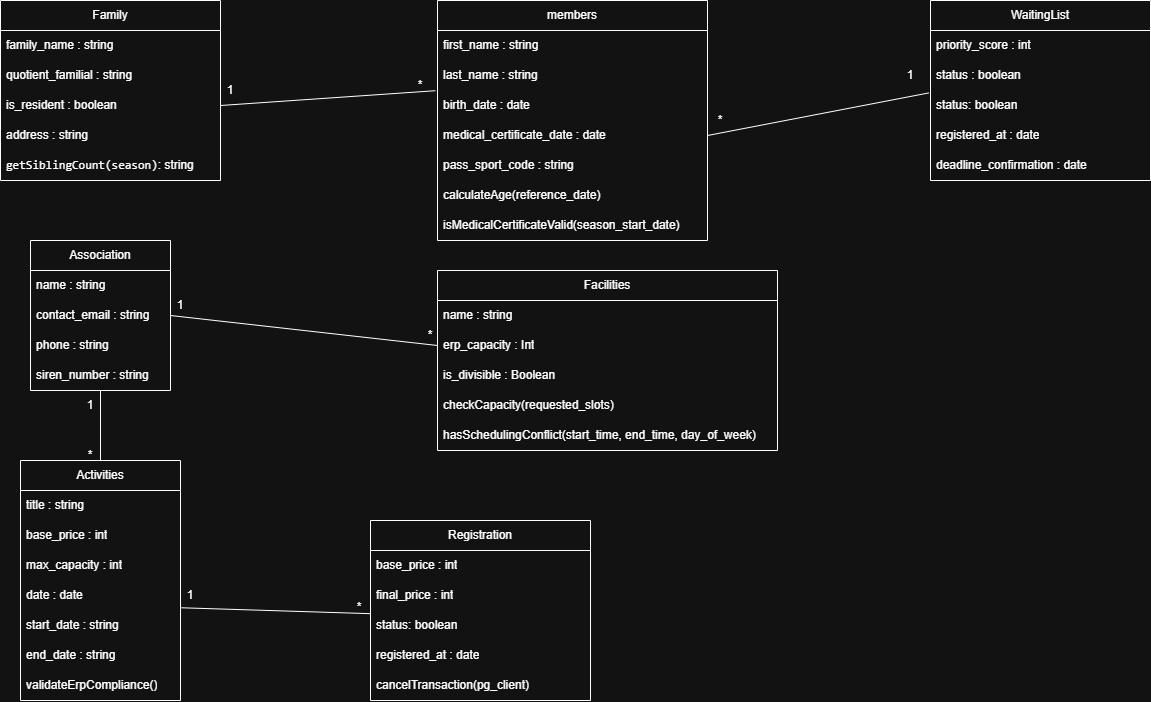

The diagram above was exported from draw.io. Its source (the exported page's mxGraphModel, read from the mxfile embedded in the PNG):
<mxGraphModel dx="1585" dy="1913" grid="1" gridSize="10" guides="1" tooltips="1" connect="1" arrows="1" fold="1" page="1" pageScale="1" pageWidth="827" pageHeight="1169" math="0" shadow="0">
  <root>
    <mxCell id="0" />
    <mxCell id="1" parent="0" />
    <mxCell id="MR9OVH73mZLEKy2ngbvr-6" parent="1" style="swimlane;fontStyle=0;childLayout=stackLayout;horizontal=1;startSize=30;horizontalStack=0;resizeParent=1;resizeParentMax=0;resizeLast=0;collapsible=1;marginBottom=0;whiteSpace=wrap;html=1;" value="Activities" vertex="1">
      <mxGeometry height="240" width="160" x="140" y="-140" as="geometry" />
    </mxCell>
    <mxCell id="MR9OVH73mZLEKy2ngbvr-7" parent="MR9OVH73mZLEKy2ngbvr-6" style="text;strokeColor=none;fillColor=none;align=left;verticalAlign=middle;spacingLeft=4;spacingRight=4;overflow=hidden;points=[[0,0.5],[1,0.5]];portConstraint=eastwest;rotatable=0;whiteSpace=wrap;html=1;" value="title : string" vertex="1">
      <mxGeometry height="30" width="160" y="30" as="geometry" />
    </mxCell>
    <mxCell id="MR9OVH73mZLEKy2ngbvr-8" parent="MR9OVH73mZLEKy2ngbvr-6" style="text;strokeColor=none;fillColor=none;align=left;verticalAlign=middle;spacingLeft=4;spacingRight=4;overflow=hidden;points=[[0,0.5],[1,0.5]];portConstraint=eastwest;rotatable=0;whiteSpace=wrap;html=1;" value="base_price : int" vertex="1">
      <mxGeometry height="30" width="160" y="60" as="geometry" />
    </mxCell>
    <mxCell id="MR9OVH73mZLEKy2ngbvr-9" parent="MR9OVH73mZLEKy2ngbvr-6" style="text;strokeColor=none;fillColor=none;align=left;verticalAlign=middle;spacingLeft=4;spacingRight=4;overflow=hidden;points=[[0,0.5],[1,0.5]];portConstraint=eastwest;rotatable=0;whiteSpace=wrap;html=1;" value="max_capacity : int" vertex="1">
      <mxGeometry height="30" width="160" y="90" as="geometry" />
    </mxCell>
    <mxCell id="MR9OVH73mZLEKy2ngbvr-44" parent="MR9OVH73mZLEKy2ngbvr-6" style="text;strokeColor=none;fillColor=none;align=left;verticalAlign=middle;spacingLeft=4;spacingRight=4;overflow=hidden;points=[[0,0.5],[1,0.5]];portConstraint=eastwest;rotatable=0;whiteSpace=wrap;html=1;" value="date : date" vertex="1">
      <mxGeometry height="30" width="160" y="120" as="geometry" />
    </mxCell>
    <mxCell id="MR9OVH73mZLEKy2ngbvr-45" parent="MR9OVH73mZLEKy2ngbvr-6" style="text;strokeColor=none;fillColor=none;align=left;verticalAlign=middle;spacingLeft=4;spacingRight=4;overflow=hidden;points=[[0,0.5],[1,0.5]];portConstraint=eastwest;rotatable=0;whiteSpace=wrap;html=1;" value="start_date : string" vertex="1">
      <mxGeometry height="30" width="160" y="150" as="geometry" />
    </mxCell>
    <mxCell id="MR9OVH73mZLEKy2ngbvr-46" parent="MR9OVH73mZLEKy2ngbvr-6" style="text;strokeColor=none;fillColor=none;align=left;verticalAlign=middle;spacingLeft=4;spacingRight=4;overflow=hidden;points=[[0,0.5],[1,0.5]];portConstraint=eastwest;rotatable=0;whiteSpace=wrap;html=1;" value="end_date : string" vertex="1">
      <mxGeometry height="30" width="160" y="180" as="geometry" />
    </mxCell>
    <mxCell id="MR9OVH73mZLEKy2ngbvr-43" parent="MR9OVH73mZLEKy2ngbvr-6" style="text;strokeColor=none;fillColor=none;align=left;verticalAlign=middle;spacingLeft=4;spacingRight=4;overflow=hidden;points=[[0,0.5],[1,0.5]];portConstraint=eastwest;rotatable=0;whiteSpace=wrap;html=1;" value="validateErpCompliance()" vertex="1">
      <mxGeometry height="30" width="160" y="210" as="geometry" />
    </mxCell>
    <mxCell id="MR9OVH73mZLEKy2ngbvr-10" parent="1" style="swimlane;fontStyle=0;childLayout=stackLayout;horizontal=1;startSize=30;horizontalStack=0;resizeParent=1;resizeParentMax=0;resizeLast=0;collapsible=1;marginBottom=0;whiteSpace=wrap;html=1;" value="Facilities" vertex="1">
      <mxGeometry height="180" width="340" x="557" y="-330" as="geometry" />
    </mxCell>
    <mxCell id="MR9OVH73mZLEKy2ngbvr-11" parent="MR9OVH73mZLEKy2ngbvr-10" style="text;strokeColor=none;fillColor=none;align=left;verticalAlign=middle;spacingLeft=4;spacingRight=4;overflow=hidden;points=[[0,0.5],[1,0.5]];portConstraint=eastwest;rotatable=0;whiteSpace=wrap;html=1;" value="name : string" vertex="1">
      <mxGeometry height="30" width="340" y="30" as="geometry" />
    </mxCell>
    <mxCell id="MR9OVH73mZLEKy2ngbvr-12" parent="MR9OVH73mZLEKy2ngbvr-10" style="text;strokeColor=none;fillColor=none;align=left;verticalAlign=middle;spacingLeft=4;spacingRight=4;overflow=hidden;points=[[0,0.5],[1,0.5]];portConstraint=eastwest;rotatable=0;whiteSpace=wrap;html=1;" value="erp_capacity : Int" vertex="1">
      <mxGeometry height="30" width="340" y="60" as="geometry" />
    </mxCell>
    <mxCell id="MR9OVH73mZLEKy2ngbvr-23" parent="MR9OVH73mZLEKy2ngbvr-10" style="text;strokeColor=none;fillColor=none;align=left;verticalAlign=middle;spacingLeft=4;spacingRight=4;overflow=hidden;points=[[0,0.5],[1,0.5]];portConstraint=eastwest;rotatable=0;whiteSpace=wrap;html=1;" value="is_divisible :&amp;nbsp;Boolean" vertex="1">
      <mxGeometry height="30" width="340" y="90" as="geometry" />
    </mxCell>
    <mxCell id="MR9OVH73mZLEKy2ngbvr-24" parent="MR9OVH73mZLEKy2ngbvr-10" style="text;strokeColor=none;fillColor=none;align=left;verticalAlign=middle;spacingLeft=4;spacingRight=4;overflow=hidden;points=[[0,0.5],[1,0.5]];portConstraint=eastwest;rotatable=0;whiteSpace=wrap;html=1;" value="checkCapacity(requested_slots)" vertex="1">
      <mxGeometry height="30" width="340" y="120" as="geometry" />
    </mxCell>
    <mxCell id="MR9OVH73mZLEKy2ngbvr-13" parent="MR9OVH73mZLEKy2ngbvr-10" style="text;strokeColor=none;fillColor=none;align=left;verticalAlign=middle;spacingLeft=4;spacingRight=4;overflow=hidden;points=[[0,0.5],[1,0.5]];portConstraint=eastwest;rotatable=0;whiteSpace=wrap;html=1;" value="hasSchedulingConflict(start_time, end_time, day_of_week)" vertex="1">
      <mxGeometry height="30" width="340" y="150" as="geometry" />
    </mxCell>
    <mxCell id="MR9OVH73mZLEKy2ngbvr-18" parent="1" style="swimlane;fontStyle=0;childLayout=stackLayout;horizontal=1;startSize=30;horizontalStack=0;resizeParent=1;resizeParentMax=0;resizeLast=0;collapsible=1;marginBottom=0;whiteSpace=wrap;html=1;" value="members" vertex="1">
      <mxGeometry height="240" width="270" x="557" y="-600" as="geometry" />
    </mxCell>
    <mxCell id="MR9OVH73mZLEKy2ngbvr-19" parent="MR9OVH73mZLEKy2ngbvr-18" style="text;strokeColor=none;fillColor=none;align=left;verticalAlign=middle;spacingLeft=4;spacingRight=4;overflow=hidden;points=[[0,0.5],[1,0.5]];portConstraint=eastwest;rotatable=0;whiteSpace=wrap;html=1;" value="first_name : string" vertex="1">
      <mxGeometry height="30" width="270" y="30" as="geometry" />
    </mxCell>
    <mxCell id="MR9OVH73mZLEKy2ngbvr-20" parent="MR9OVH73mZLEKy2ngbvr-18" style="text;strokeColor=none;fillColor=none;align=left;verticalAlign=middle;spacingLeft=4;spacingRight=4;overflow=hidden;points=[[0,0.5],[1,0.5]];portConstraint=eastwest;rotatable=0;whiteSpace=wrap;html=1;" value="last_name : string" vertex="1">
      <mxGeometry height="30" width="270" y="60" as="geometry" />
    </mxCell>
    <mxCell id="MR9OVH73mZLEKy2ngbvr-21" parent="MR9OVH73mZLEKy2ngbvr-18" style="text;strokeColor=none;fillColor=none;align=left;verticalAlign=middle;spacingLeft=4;spacingRight=4;overflow=hidden;points=[[0,0.5],[1,0.5]];portConstraint=eastwest;rotatable=0;whiteSpace=wrap;html=1;" value="birth_date : date" vertex="1">
      <mxGeometry height="30" width="270" y="90" as="geometry" />
    </mxCell>
    <mxCell id="MR9OVH73mZLEKy2ngbvr-38" parent="MR9OVH73mZLEKy2ngbvr-18" style="text;strokeColor=none;fillColor=none;align=left;verticalAlign=middle;spacingLeft=4;spacingRight=4;overflow=hidden;points=[[0,0.5],[1,0.5]];portConstraint=eastwest;rotatable=0;whiteSpace=wrap;html=1;" value="medical_certificate_date : date" vertex="1">
      <mxGeometry height="30" width="270" y="120" as="geometry" />
    </mxCell>
    <mxCell id="MR9OVH73mZLEKy2ngbvr-39" parent="MR9OVH73mZLEKy2ngbvr-18" style="text;strokeColor=none;fillColor=none;align=left;verticalAlign=middle;spacingLeft=4;spacingRight=4;overflow=hidden;points=[[0,0.5],[1,0.5]];portConstraint=eastwest;rotatable=0;whiteSpace=wrap;html=1;" value="pass_sport_code : string" vertex="1">
      <mxGeometry height="30" width="270" y="150" as="geometry" />
    </mxCell>
    <mxCell id="MR9OVH73mZLEKy2ngbvr-41" parent="MR9OVH73mZLEKy2ngbvr-18" style="text;strokeColor=none;fillColor=none;align=left;verticalAlign=middle;spacingLeft=4;spacingRight=4;overflow=hidden;points=[[0,0.5],[1,0.5]];portConstraint=eastwest;rotatable=0;whiteSpace=wrap;html=1;" value="calculateAge(reference_date)&amp;nbsp;" vertex="1">
      <mxGeometry height="30" width="270" y="180" as="geometry" />
    </mxCell>
    <mxCell id="MR9OVH73mZLEKy2ngbvr-40" parent="MR9OVH73mZLEKy2ngbvr-18" style="text;strokeColor=none;fillColor=none;align=left;verticalAlign=middle;spacingLeft=4;spacingRight=4;overflow=hidden;points=[[0,0.5],[1,0.5]];portConstraint=eastwest;rotatable=0;whiteSpace=wrap;html=1;" value="isMedicalCertificateValid(season_start_date)" vertex="1">
      <mxGeometry height="30" width="270" y="210" as="geometry" />
    </mxCell>
    <mxCell id="MR9OVH73mZLEKy2ngbvr-25" parent="1" style="swimlane;fontStyle=0;childLayout=stackLayout;horizontal=1;startSize=30;horizontalStack=0;resizeParent=1;resizeParentMax=0;resizeLast=0;collapsible=1;marginBottom=0;whiteSpace=wrap;html=1;" value="Association" vertex="1">
      <mxGeometry height="150" width="140" x="150" y="-360" as="geometry" />
    </mxCell>
    <mxCell id="MR9OVH73mZLEKy2ngbvr-26" parent="MR9OVH73mZLEKy2ngbvr-25" style="text;strokeColor=none;fillColor=none;align=left;verticalAlign=middle;spacingLeft=4;spacingRight=4;overflow=hidden;points=[[0,0.5],[1,0.5]];portConstraint=eastwest;rotatable=0;whiteSpace=wrap;html=1;" value="name : string" vertex="1">
      <mxGeometry height="30" width="140" y="30" as="geometry" />
    </mxCell>
    <mxCell id="MR9OVH73mZLEKy2ngbvr-27" parent="MR9OVH73mZLEKy2ngbvr-25" style="text;strokeColor=none;fillColor=none;align=left;verticalAlign=middle;spacingLeft=4;spacingRight=4;overflow=hidden;points=[[0,0.5],[1,0.5]];portConstraint=eastwest;rotatable=0;whiteSpace=wrap;html=1;" value="contact_email : string" vertex="1">
      <mxGeometry height="30" width="140" y="60" as="geometry" />
    </mxCell>
    <mxCell id="MR9OVH73mZLEKy2ngbvr-28" parent="MR9OVH73mZLEKy2ngbvr-25" style="text;strokeColor=none;fillColor=none;align=left;verticalAlign=middle;spacingLeft=4;spacingRight=4;overflow=hidden;points=[[0,0.5],[1,0.5]];portConstraint=eastwest;rotatable=0;whiteSpace=wrap;html=1;" value="phone : string" vertex="1">
      <mxGeometry height="30" width="140" y="90" as="geometry" />
    </mxCell>
    <mxCell id="MR9OVH73mZLEKy2ngbvr-29" parent="MR9OVH73mZLEKy2ngbvr-25" style="text;strokeColor=none;fillColor=none;align=left;verticalAlign=middle;spacingLeft=4;spacingRight=4;overflow=hidden;points=[[0,0.5],[1,0.5]];portConstraint=eastwest;rotatable=0;whiteSpace=wrap;html=1;" value="siren_number : string" vertex="1">
      <mxGeometry height="30" width="140" y="120" as="geometry" />
    </mxCell>
    <mxCell id="MR9OVH73mZLEKy2ngbvr-30" parent="1" style="swimlane;fontStyle=0;childLayout=stackLayout;horizontal=1;startSize=30;horizontalStack=0;resizeParent=1;resizeParentMax=0;resizeLast=0;collapsible=1;marginBottom=0;whiteSpace=wrap;html=1;" value="Family" vertex="1">
      <mxGeometry height="180" width="220" x="120" y="-600" as="geometry" />
    </mxCell>
    <mxCell id="MR9OVH73mZLEKy2ngbvr-32" parent="MR9OVH73mZLEKy2ngbvr-30" style="text;strokeColor=none;fillColor=none;align=left;verticalAlign=middle;spacingLeft=4;spacingRight=4;overflow=hidden;points=[[0,0.5],[1,0.5]];portConstraint=eastwest;rotatable=0;whiteSpace=wrap;html=1;" value="family_name : string" vertex="1">
      <mxGeometry height="30" width="220" y="30" as="geometry" />
    </mxCell>
    <mxCell id="MR9OVH73mZLEKy2ngbvr-35" parent="MR9OVH73mZLEKy2ngbvr-30" style="text;strokeColor=none;fillColor=none;align=left;verticalAlign=middle;spacingLeft=4;spacingRight=4;overflow=hidden;points=[[0,0.5],[1,0.5]];portConstraint=eastwest;rotatable=0;whiteSpace=wrap;html=1;" value="quotient_familial : string" vertex="1">
      <mxGeometry height="30" width="220" y="60" as="geometry" />
    </mxCell>
    <mxCell id="MR9OVH73mZLEKy2ngbvr-33" parent="MR9OVH73mZLEKy2ngbvr-30" style="text;strokeColor=none;fillColor=none;align=left;verticalAlign=middle;spacingLeft=4;spacingRight=4;overflow=hidden;points=[[0,0.5],[1,0.5]];portConstraint=eastwest;rotatable=0;whiteSpace=wrap;html=1;" value="is_resident : boolean" vertex="1">
      <mxGeometry height="30" width="220" y="90" as="geometry" />
    </mxCell>
    <mxCell id="MR9OVH73mZLEKy2ngbvr-37" parent="MR9OVH73mZLEKy2ngbvr-30" style="text;strokeColor=none;fillColor=none;align=left;verticalAlign=middle;spacingLeft=4;spacingRight=4;overflow=hidden;points=[[0,0.5],[1,0.5]];portConstraint=eastwest;rotatable=0;whiteSpace=wrap;html=1;" value="address : string" vertex="1">
      <mxGeometry height="30" width="220" y="120" as="geometry" />
    </mxCell>
    <mxCell id="MR9OVH73mZLEKy2ngbvr-36" parent="MR9OVH73mZLEKy2ngbvr-30" style="text;strokeColor=none;fillColor=none;align=left;verticalAlign=middle;spacingLeft=4;spacingRight=4;overflow=hidden;points=[[0,0.5],[1,0.5]];portConstraint=eastwest;rotatable=0;whiteSpace=wrap;html=1;" value="&lt;span style=&quot;font-family: monospace;&quot;&gt;getSiblingCount(season)&lt;/span&gt;: string" vertex="1">
      <mxGeometry height="30" width="220" y="150" as="geometry" />
    </mxCell>
    <mxCell id="MR9OVH73mZLEKy2ngbvr-47" parent="1" style="swimlane;fontStyle=0;childLayout=stackLayout;horizontal=1;startSize=30;horizontalStack=0;resizeParent=1;resizeParentMax=0;resizeLast=0;collapsible=1;marginBottom=0;whiteSpace=wrap;html=1;" value="Registration" vertex="1">
      <mxGeometry height="180" width="220" x="490" y="-80" as="geometry" />
    </mxCell>
    <mxCell id="MR9OVH73mZLEKy2ngbvr-48" parent="MR9OVH73mZLEKy2ngbvr-47" style="text;strokeColor=none;fillColor=none;align=left;verticalAlign=middle;spacingLeft=4;spacingRight=4;overflow=hidden;points=[[0,0.5],[1,0.5]];portConstraint=eastwest;rotatable=0;whiteSpace=wrap;html=1;" value="base_price : int" vertex="1">
      <mxGeometry height="30" width="220" y="30" as="geometry" />
    </mxCell>
    <mxCell id="MR9OVH73mZLEKy2ngbvr-49" parent="MR9OVH73mZLEKy2ngbvr-47" style="text;strokeColor=none;fillColor=none;align=left;verticalAlign=middle;spacingLeft=4;spacingRight=4;overflow=hidden;points=[[0,0.5],[1,0.5]];portConstraint=eastwest;rotatable=0;whiteSpace=wrap;html=1;" value="final_price : int" vertex="1">
      <mxGeometry height="30" width="220" y="60" as="geometry" />
    </mxCell>
    <mxCell id="MR9OVH73mZLEKy2ngbvr-50" parent="MR9OVH73mZLEKy2ngbvr-47" style="text;strokeColor=none;fillColor=none;align=left;verticalAlign=middle;spacingLeft=4;spacingRight=4;overflow=hidden;points=[[0,0.5],[1,0.5]];portConstraint=eastwest;rotatable=0;whiteSpace=wrap;html=1;" value="status: boolean" vertex="1">
      <mxGeometry height="30" width="220" y="90" as="geometry" />
    </mxCell>
    <mxCell id="MR9OVH73mZLEKy2ngbvr-51" parent="MR9OVH73mZLEKy2ngbvr-47" style="text;strokeColor=none;fillColor=none;align=left;verticalAlign=middle;spacingLeft=4;spacingRight=4;overflow=hidden;points=[[0,0.5],[1,0.5]];portConstraint=eastwest;rotatable=0;whiteSpace=wrap;html=1;" value="registered_at : date" vertex="1">
      <mxGeometry height="30" width="220" y="120" as="geometry" />
    </mxCell>
    <mxCell id="MR9OVH73mZLEKy2ngbvr-52" parent="MR9OVH73mZLEKy2ngbvr-47" style="text;strokeColor=none;fillColor=none;align=left;verticalAlign=middle;spacingLeft=4;spacingRight=4;overflow=hidden;points=[[0,0.5],[1,0.5]];portConstraint=eastwest;rotatable=0;whiteSpace=wrap;html=1;" value="cancelTransaction(pg_client)" vertex="1">
      <mxGeometry height="30" width="220" y="150" as="geometry" />
    </mxCell>
    <mxCell id="MR9OVH73mZLEKy2ngbvr-53" parent="1" style="swimlane;fontStyle=0;childLayout=stackLayout;horizontal=1;startSize=30;horizontalStack=0;resizeParent=1;resizeParentMax=0;resizeLast=0;collapsible=1;marginBottom=0;whiteSpace=wrap;html=1;" value="WaitingList" vertex="1">
      <mxGeometry height="180" width="220" x="1050" y="-600" as="geometry" />
    </mxCell>
    <mxCell id="MR9OVH73mZLEKy2ngbvr-54" parent="MR9OVH73mZLEKy2ngbvr-53" style="text;strokeColor=none;fillColor=none;align=left;verticalAlign=middle;spacingLeft=4;spacingRight=4;overflow=hidden;points=[[0,0.5],[1,0.5]];portConstraint=eastwest;rotatable=0;whiteSpace=wrap;html=1;" value="priority_score : int" vertex="1">
      <mxGeometry height="30" width="220" y="30" as="geometry" />
    </mxCell>
    <mxCell id="MR9OVH73mZLEKy2ngbvr-55" parent="MR9OVH73mZLEKy2ngbvr-53" style="text;strokeColor=none;fillColor=none;align=left;verticalAlign=middle;spacingLeft=4;spacingRight=4;overflow=hidden;points=[[0,0.5],[1,0.5]];portConstraint=eastwest;rotatable=0;whiteSpace=wrap;html=1;" value="status : boolean" vertex="1">
      <mxGeometry height="30" width="220" y="60" as="geometry" />
    </mxCell>
    <mxCell id="MR9OVH73mZLEKy2ngbvr-56" parent="MR9OVH73mZLEKy2ngbvr-53" style="text;strokeColor=none;fillColor=none;align=left;verticalAlign=middle;spacingLeft=4;spacingRight=4;overflow=hidden;points=[[0,0.5],[1,0.5]];portConstraint=eastwest;rotatable=0;whiteSpace=wrap;html=1;" value="status: boolean" vertex="1">
      <mxGeometry height="30" width="220" y="90" as="geometry" />
    </mxCell>
    <mxCell id="MR9OVH73mZLEKy2ngbvr-57" parent="MR9OVH73mZLEKy2ngbvr-53" style="text;strokeColor=none;fillColor=none;align=left;verticalAlign=middle;spacingLeft=4;spacingRight=4;overflow=hidden;points=[[0,0.5],[1,0.5]];portConstraint=eastwest;rotatable=0;whiteSpace=wrap;html=1;" value="registered_at : date" vertex="1">
      <mxGeometry height="30" width="220" y="120" as="geometry" />
    </mxCell>
    <mxCell id="MR9OVH73mZLEKy2ngbvr-58" parent="MR9OVH73mZLEKy2ngbvr-53" style="text;strokeColor=none;fillColor=none;align=left;verticalAlign=middle;spacingLeft=4;spacingRight=4;overflow=hidden;points=[[0,0.5],[1,0.5]];portConstraint=eastwest;rotatable=0;whiteSpace=wrap;html=1;" value="deadline_confirmation : date" vertex="1">
      <mxGeometry height="30" width="220" y="150" as="geometry" />
    </mxCell>
    <mxCell id="MR9OVH73mZLEKy2ngbvr-59" edge="1" parent="1" source="MR9OVH73mZLEKy2ngbvr-33" style="endArrow=none;html=1;rounded=0;exitX=1;exitY=0.5;exitDx=0;exitDy=0;entryX=-0.008;entryY=0.007;entryDx=0;entryDy=0;entryPerimeter=0;" target="MR9OVH73mZLEKy2ngbvr-21" value="">
      <mxGeometry height="50" relative="1" width="50" as="geometry">
        <mxPoint x="530" y="-370" as="sourcePoint" />
        <mxPoint x="580" y="-420" as="targetPoint" />
      </mxGeometry>
    </mxCell>
    <mxCell id="MR9OVH73mZLEKy2ngbvr-61" parent="1" style="text;html=1;whiteSpace=wrap;strokeColor=none;fillColor=none;align=center;verticalAlign=middle;rounded=0;" value="*" vertex="1">
      <mxGeometry height="30" width="60" x="510" y="-530" as="geometry" />
    </mxCell>
    <mxCell id="MR9OVH73mZLEKy2ngbvr-62" parent="1" style="text;html=1;whiteSpace=wrap;strokeColor=none;fillColor=none;align=center;verticalAlign=middle;rounded=0;" value="1" vertex="1">
      <mxGeometry height="30" width="60" x="320" y="-525" as="geometry" />
    </mxCell>
    <mxCell id="MR9OVH73mZLEKy2ngbvr-65" edge="1" parent="1" source="MR9OVH73mZLEKy2ngbvr-27" style="endArrow=none;html=1;rounded=0;exitX=1;exitY=0.5;exitDx=0;exitDy=0;entryX=0;entryY=0.5;entryDx=0;entryDy=0;" target="MR9OVH73mZLEKy2ngbvr-12" value="">
      <mxGeometry height="50" relative="1" width="50" as="geometry">
        <mxPoint x="350" y="-260" as="sourcePoint" />
        <mxPoint x="400" y="-310" as="targetPoint" />
      </mxGeometry>
    </mxCell>
    <mxCell id="MR9OVH73mZLEKy2ngbvr-66" parent="1" style="text;html=1;whiteSpace=wrap;strokeColor=none;fillColor=none;align=center;verticalAlign=middle;rounded=0;" value="1" vertex="1">
      <mxGeometry height="30" width="60" x="270" y="-310" as="geometry" />
    </mxCell>
    <mxCell id="MR9OVH73mZLEKy2ngbvr-67" parent="1" style="text;html=1;whiteSpace=wrap;strokeColor=none;fillColor=none;align=center;verticalAlign=middle;rounded=0;" value="*" vertex="1">
      <mxGeometry height="30" width="60" x="520" y="-280" as="geometry" />
    </mxCell>
    <mxCell id="MR9OVH73mZLEKy2ngbvr-69" edge="1" parent="1" source="MR9OVH73mZLEKy2ngbvr-6" style="endArrow=none;html=1;rounded=0;entryX=0.5;entryY=1;entryDx=0;entryDy=0;entryPerimeter=0;exitX=0.5;exitY=0;exitDx=0;exitDy=0;" target="MR9OVH73mZLEKy2ngbvr-29" value="">
      <mxGeometry height="50" relative="1" width="50" as="geometry">
        <mxPoint x="170" y="-150" as="sourcePoint" />
        <mxPoint x="220" y="-200" as="targetPoint" />
      </mxGeometry>
    </mxCell>
    <mxCell id="MR9OVH73mZLEKy2ngbvr-70" parent="1" style="text;html=1;whiteSpace=wrap;strokeColor=none;fillColor=none;align=center;verticalAlign=middle;rounded=0;" value="*" vertex="1">
      <mxGeometry height="30" width="60" x="180" y="-160" as="geometry" />
    </mxCell>
    <mxCell id="MR9OVH73mZLEKy2ngbvr-71" parent="1" style="text;html=1;whiteSpace=wrap;strokeColor=none;fillColor=none;align=center;verticalAlign=middle;rounded=0;" value="1" vertex="1">
      <mxGeometry height="30" width="60" x="180" y="-210" as="geometry" />
    </mxCell>
    <mxCell id="MR9OVH73mZLEKy2ngbvr-72" edge="1" parent="1" source="MR9OVH73mZLEKy2ngbvr-44" style="endArrow=none;html=1;rounded=0;exitX=1.005;exitY=0.909;exitDx=0;exitDy=0;exitPerimeter=0;entryX=0.002;entryY=0.106;entryDx=0;entryDy=0;entryPerimeter=0;" target="MR9OVH73mZLEKy2ngbvr-50" value="">
      <mxGeometry height="50" relative="1" width="50" as="geometry">
        <mxPoint x="390" y="30" as="sourcePoint" />
        <mxPoint x="440" y="-20" as="targetPoint" />
      </mxGeometry>
    </mxCell>
    <mxCell id="MR9OVH73mZLEKy2ngbvr-73" parent="1" style="text;html=1;whiteSpace=wrap;strokeColor=none;fillColor=none;align=center;verticalAlign=middle;rounded=0;" value="1" vertex="1">
      <mxGeometry height="30" width="60" x="280" y="-20" as="geometry" />
    </mxCell>
    <mxCell id="MR9OVH73mZLEKy2ngbvr-74" parent="1" style="text;html=1;whiteSpace=wrap;strokeColor=none;fillColor=none;align=center;verticalAlign=middle;rounded=0;" value="*" vertex="1">
      <mxGeometry height="30" width="60" x="449" y="-8" as="geometry" />
    </mxCell>
    <mxCell id="MR9OVH73mZLEKy2ngbvr-75" edge="1" parent="1" source="MR9OVH73mZLEKy2ngbvr-38" style="endArrow=none;html=1;rounded=0;entryX=-0.008;entryY=0.081;entryDx=0;entryDy=0;entryPerimeter=0;exitX=1;exitY=0.5;exitDx=0;exitDy=0;" target="MR9OVH73mZLEKy2ngbvr-56" value="">
      <mxGeometry height="50" relative="1" width="50" as="geometry">
        <mxPoint x="880" y="-534" as="sourcePoint" />
        <mxPoint x="930" y="-584" as="targetPoint" />
      </mxGeometry>
    </mxCell>
    <mxCell id="MR9OVH73mZLEKy2ngbvr-78" parent="1" style="text;html=1;whiteSpace=wrap;strokeColor=none;fillColor=none;align=center;verticalAlign=middle;rounded=0;" value="*" vertex="1">
      <mxGeometry height="30" width="60" x="810" y="-495" as="geometry" />
    </mxCell>
    <mxCell id="MR9OVH73mZLEKy2ngbvr-85" parent="1" style="text;html=1;whiteSpace=wrap;strokeColor=none;fillColor=none;align=center;verticalAlign=middle;rounded=0;" value="1" vertex="1">
      <mxGeometry height="30" width="60" x="1000" y="-540" as="geometry" />
    </mxCell>
  </root>
</mxGraphModel>